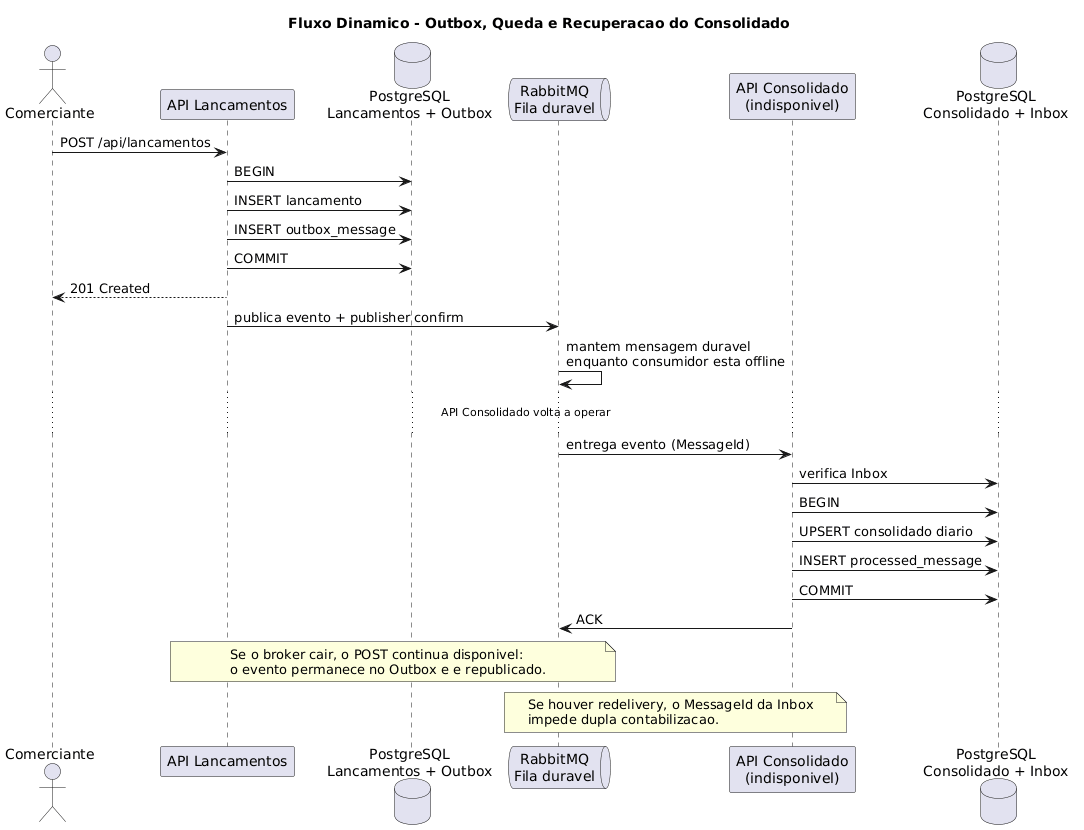

The diagram above was rendered by PlantUML. Its source (embedded in the PNG):
@startuml
title Fluxo Dinamico - Outbox, Queda e Recuperacao do Consolidado

actor Comerciante
participant "API Lancamentos" as Lancamentos
database "PostgreSQL\nLancamentos + Outbox" as LancDb
queue "RabbitMQ\nFila duravel" as Rabbit
participant "API Consolidado\n(indisponivel)" as Consolidado
database "PostgreSQL\nConsolidado + Inbox" as ConsDb

Comerciante -> Lancamentos: POST /api/lancamentos
Lancamentos -> LancDb: BEGIN
Lancamentos -> LancDb: INSERT lancamento
Lancamentos -> LancDb: INSERT outbox_message
Lancamentos -> LancDb: COMMIT
Lancamentos --> Comerciante: 201 Created

Lancamentos -> Rabbit: publica evento + publisher confirm
Rabbit -> Rabbit: mantem mensagem duravel\nenquanto consumidor esta offline

... API Consolidado volta a operar ...

Rabbit -> Consolidado: entrega evento (MessageId)
Consolidado -> ConsDb: verifica Inbox
Consolidado -> ConsDb: BEGIN
Consolidado -> ConsDb: UPSERT consolidado diario
Consolidado -> ConsDb: INSERT processed_message
Consolidado -> ConsDb: COMMIT
Consolidado -> Rabbit: ACK

note over Lancamentos,Rabbit
Se o broker cair, o POST continua disponivel:
o evento permanece no Outbox e e republicado.
end note

note over Rabbit,Consolidado
Se houver redelivery, o MessageId da Inbox
impede dupla contabilizacao.
end note
@enduml